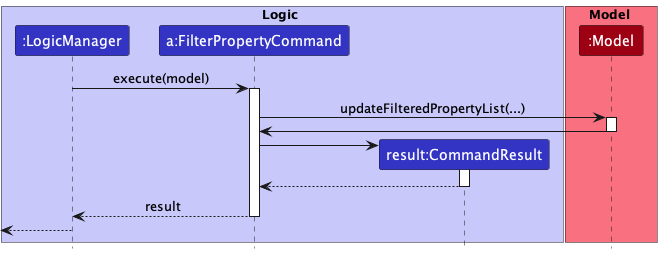

The diagram above was rendered by PlantUML. Its source (embedded in the PNG):
@startuml
!include style.puml

box Logic LOGIC_COLOR_T1
participant ":LogicManager" as LogicManager LOGIC_COLOR
participant "a:FilterPropertyCommand" as FilterPropertyCommand LOGIC_COLOR
participant "result:CommandResult" as CommandResult LOGIC_COLOR
end box

box Model MODEL_COLOR_T1
participant ":Model" as Model MODEL_COLOR
end box

LogicManager -> FilterPropertyCommand : execute(model)
activate FilterPropertyCommand

FilterPropertyCommand -> Model : updateFilteredPropertyList(...)
activate Model

Model -> FilterPropertyCommand
deactivate Model

create CommandResult
FilterPropertyCommand -> CommandResult
activate CommandResult

CommandResult --> FilterPropertyCommand
deactivate CommandResult

FilterPropertyCommand --> LogicManager : result
deactivate FilterPropertyCommand

[<--LogicManager
deactivate LogicManager

@enduml